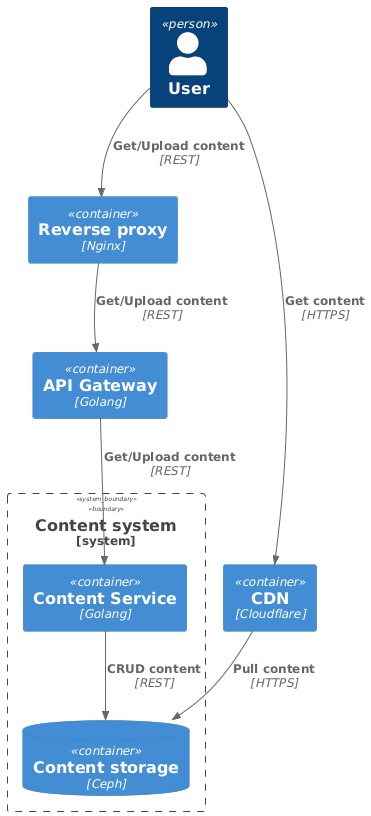

The diagram above was rendered by PlantUML. Its source (embedded in the PNG):
@startuml
!include https://raw.githubusercontent.com/plantuml-stdlib/C4-PlantUML/master/C4_Container.puml

Person(user, "User")

Container(reverseProxy, "Reverse proxy", "Nginx")
Container(apiGateway, "API Gateway", "Golang")
Container(cdn, "CDN", "Cloudflare")

System_Boundary(contentSystem, "Content system") {
    Container(contentService, "Content Service", "Golang")
    ContainerDb(contentStorage, "Content storage", "Ceph")
}

Rel(user, reverseProxy, "Get/Upload content", "REST")
Rel(reverseProxy, apiGateway, "Get/Upload content", "REST")
Rel(apiGateway, contentService, "Get/Upload content", "REST")
Rel(contentService, contentStorage, "CRUD content", "REST")
Rel(user, cdn, "Get content", "HTTPS")
Rel(cdn, contentStorage, "Pull content", "HTTPS")
@enduml